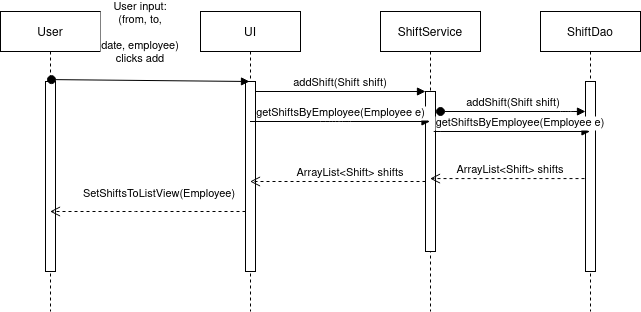

The diagram above was exported from draw.io. Its source (the exported page's mxGraphModel, read from the mxfile embedded in the PNG):
<mxGraphModel dx="1422" dy="802" grid="1" gridSize="10" guides="1" tooltips="1" connect="1" arrows="1" fold="1" page="1" pageScale="1" pageWidth="850" pageHeight="1100" math="0" shadow="0">
  <root>
    <mxCell id="0" />
    <mxCell id="1" parent="0" />
    <mxCell id="3nuBFxr9cyL0pnOWT2aG-1" value="UI" style="shape=umlLifeline;perimeter=lifelinePerimeter;container=1;collapsible=0;recursiveResize=0;rounded=0;shadow=0;strokeWidth=1;" parent="1" vertex="1">
      <mxGeometry x="320" y="70" width="100" height="300" as="geometry" />
    </mxCell>
    <mxCell id="3nuBFxr9cyL0pnOWT2aG-2" value="" style="points=[];perimeter=orthogonalPerimeter;rounded=0;shadow=0;strokeWidth=1;" parent="3nuBFxr9cyL0pnOWT2aG-1" vertex="1">
      <mxGeometry x="45" y="70" width="10" height="190" as="geometry" />
    </mxCell>
    <mxCell id="3nuBFxr9cyL0pnOWT2aG-5" value="ShiftService" style="shape=umlLifeline;perimeter=lifelinePerimeter;container=1;collapsible=0;recursiveResize=0;rounded=0;shadow=0;strokeWidth=1;" parent="1" vertex="1">
      <mxGeometry x="500" y="70" width="100" height="300" as="geometry" />
    </mxCell>
    <mxCell id="3nuBFxr9cyL0pnOWT2aG-6" value="" style="points=[];perimeter=orthogonalPerimeter;rounded=0;shadow=0;strokeWidth=1;" parent="3nuBFxr9cyL0pnOWT2aG-5" vertex="1">
      <mxGeometry x="45" y="80" width="10" height="160" as="geometry" />
    </mxCell>
    <mxCell id="3nuBFxr9cyL0pnOWT2aG-7" value="ArrayList&lt;Shift&gt; shifts" style="verticalAlign=bottom;endArrow=open;dashed=1;endSize=8;shadow=0;strokeWidth=1;" parent="1" source="3nuBFxr9cyL0pnOWT2aG-6" target="3nuBFxr9cyL0pnOWT2aG-1" edge="1">
      <mxGeometry x="-0.1453" relative="1" as="geometry">
        <mxPoint x="475" y="226" as="targetPoint" />
        <Array as="points">
          <mxPoint x="500" y="240" />
        </Array>
        <mxPoint as="offset" />
      </mxGeometry>
    </mxCell>
    <mxCell id="3nuBFxr9cyL0pnOWT2aG-8" value="addShift(Shift shift)" style="verticalAlign=bottom;endArrow=block;entryX=0;entryY=0;shadow=0;strokeWidth=1;" parent="1" source="3nuBFxr9cyL0pnOWT2aG-2" target="3nuBFxr9cyL0pnOWT2aG-6" edge="1">
      <mxGeometry relative="1" as="geometry">
        <mxPoint x="475" y="150" as="sourcePoint" />
      </mxGeometry>
    </mxCell>
    <mxCell id="ZkpRNcGmSvNKtLhxCHtj-1" value="ShiftDao" style="shape=umlLifeline;perimeter=lifelinePerimeter;container=1;collapsible=0;recursiveResize=0;rounded=0;shadow=0;strokeWidth=1;" vertex="1" parent="1">
      <mxGeometry x="660" y="70" width="100" height="300" as="geometry" />
    </mxCell>
    <mxCell id="ZkpRNcGmSvNKtLhxCHtj-2" value="" style="points=[];perimeter=orthogonalPerimeter;rounded=0;shadow=0;strokeWidth=1;" vertex="1" parent="ZkpRNcGmSvNKtLhxCHtj-1">
      <mxGeometry x="45" y="70" width="10" height="190" as="geometry" />
    </mxCell>
    <mxCell id="ZkpRNcGmSvNKtLhxCHtj-3" value="addShift(Shift shift)" style="verticalAlign=bottom;startArrow=oval;endArrow=block;startSize=8;shadow=0;strokeWidth=1;" edge="1" parent="1" target="ZkpRNcGmSvNKtLhxCHtj-2">
      <mxGeometry relative="1" as="geometry">
        <mxPoint x="560" y="170" as="sourcePoint" />
        <Array as="points">
          <mxPoint x="690" y="170" />
        </Array>
      </mxGeometry>
    </mxCell>
    <mxCell id="ZkpRNcGmSvNKtLhxCHtj-10" value="User" style="shape=umlLifeline;perimeter=lifelinePerimeter;container=1;collapsible=0;recursiveResize=0;rounded=0;shadow=0;strokeWidth=1;" vertex="1" parent="1">
      <mxGeometry x="120" y="70" width="100" height="300" as="geometry" />
    </mxCell>
    <mxCell id="ZkpRNcGmSvNKtLhxCHtj-11" value="" style="points=[];perimeter=orthogonalPerimeter;rounded=0;shadow=0;strokeWidth=1;" vertex="1" parent="ZkpRNcGmSvNKtLhxCHtj-10">
      <mxGeometry x="45" y="70" width="10" height="190" as="geometry" />
    </mxCell>
    <mxCell id="3nuBFxr9cyL0pnOWT2aG-3" value="User input:&#10;(from, to, &#10;&#10;date, employee)&#10; clicks add&#10;" style="verticalAlign=bottom;startArrow=oval;endArrow=block;startSize=8;shadow=0;strokeWidth=1;exitX=0.51;exitY=0.227;exitDx=0;exitDy=0;exitPerimeter=0;entryX=0.4;entryY=0;entryDx=0;entryDy=0;entryPerimeter=0;" parent="1" target="3nuBFxr9cyL0pnOWT2aG-2" edge="1" source="ZkpRNcGmSvNKtLhxCHtj-10">
      <mxGeometry x="-0.0968" relative="1" as="geometry">
        <mxPoint x="210" y="140" as="sourcePoint" />
        <mxPoint as="offset" />
      </mxGeometry>
    </mxCell>
    <mxCell id="ZkpRNcGmSvNKtLhxCHtj-14" value="SetShiftsToListView(Employee)" style="verticalAlign=bottom;endArrow=open;dashed=1;endSize=8;shadow=0;strokeWidth=1;" edge="1" parent="1" source="3nuBFxr9cyL0pnOWT2aG-2" target="ZkpRNcGmSvNKtLhxCHtj-10">
      <mxGeometry x="-0.1176" y="-9" relative="1" as="geometry">
        <mxPoint x="170" y="219.5" as="targetPoint" />
        <mxPoint x="340" y="219.49999999999977" as="sourcePoint" />
        <Array as="points">
          <mxPoint x="265" y="270" />
        </Array>
        <mxPoint as="offset" />
      </mxGeometry>
    </mxCell>
    <mxCell id="ZkpRNcGmSvNKtLhxCHtj-16" value="getShiftsByEmployee(Employee e)" style="verticalAlign=bottom;endArrow=block;shadow=0;strokeWidth=1;" edge="1" parent="1" source="3nuBFxr9cyL0pnOWT2aG-1" target="3nuBFxr9cyL0pnOWT2aG-5">
      <mxGeometry x="0.0056" relative="1" as="geometry">
        <mxPoint x="390" y="170" as="sourcePoint" />
        <mxPoint x="555" y="160.0000000000001" as="targetPoint" />
        <Array as="points">
          <mxPoint x="450" y="180" />
          <mxPoint x="460" y="180" />
        </Array>
        <mxPoint as="offset" />
      </mxGeometry>
    </mxCell>
    <mxCell id="ZkpRNcGmSvNKtLhxCHtj-18" value="getShiftsByEmployee(Employee e)" style="verticalAlign=bottom;endArrow=block;shadow=0;strokeWidth=1;" edge="1" parent="1" target="ZkpRNcGmSvNKtLhxCHtj-1">
      <mxGeometry x="0.1799" relative="1" as="geometry">
        <mxPoint x="560" y="190" as="sourcePoint" />
        <mxPoint x="559.5" y="190" as="targetPoint" />
        <Array as="points">
          <mxPoint x="550" y="190" />
        </Array>
        <mxPoint as="offset" />
      </mxGeometry>
    </mxCell>
    <mxCell id="ZkpRNcGmSvNKtLhxCHtj-19" value="ArrayList&lt;Shift&gt; shifts" style="verticalAlign=bottom;endArrow=open;dashed=1;endSize=8;shadow=0;strokeWidth=1;exitX=-0.1;exitY=0.511;exitDx=0;exitDy=0;exitPerimeter=0;" edge="1" parent="1" source="ZkpRNcGmSvNKtLhxCHtj-2" target="3nuBFxr9cyL0pnOWT2aG-5">
      <mxGeometry x="-0.0421" relative="1" as="geometry">
        <mxPoint x="540" y="210.00000000000003" as="targetPoint" />
        <mxPoint x="708" y="210.02" as="sourcePoint" />
        <Array as="points" />
        <mxPoint as="offset" />
      </mxGeometry>
    </mxCell>
  </root>
</mxGraphModel>